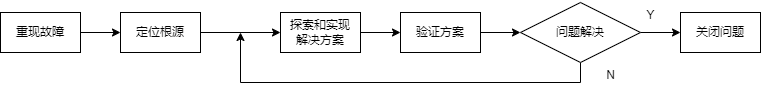

The diagram above was exported from draw.io. Its source (the exported page's mxGraphModel, read from the mxfile embedded in the PNG):
<mxGraphModel dx="1036" dy="614" grid="1" gridSize="10" guides="1" tooltips="1" connect="1" arrows="1" fold="1" page="1" pageScale="1" pageWidth="827" pageHeight="1169" math="0" shadow="0">
  <root>
    <mxCell id="0" />
    <mxCell id="1" parent="0" />
    <mxCell id="YeW74QISfcQxSQzS1C2C-7" style="edgeStyle=orthogonalEdgeStyle;rounded=0;orthogonalLoop=1;jettySize=auto;html=1;exitX=1;exitY=0.5;exitDx=0;exitDy=0;" edge="1" parent="1" source="YeW74QISfcQxSQzS1C2C-1" target="YeW74QISfcQxSQzS1C2C-2">
      <mxGeometry relative="1" as="geometry" />
    </mxCell>
    <mxCell id="YeW74QISfcQxSQzS1C2C-1" value="重现故障" style="rounded=0;whiteSpace=wrap;html=1;" vertex="1" parent="1">
      <mxGeometry x="160" y="240" width="80" height="40" as="geometry" />
    </mxCell>
    <mxCell id="YeW74QISfcQxSQzS1C2C-8" style="edgeStyle=orthogonalEdgeStyle;rounded=0;orthogonalLoop=1;jettySize=auto;html=1;exitX=1;exitY=0.5;exitDx=0;exitDy=0;" edge="1" parent="1" source="YeW74QISfcQxSQzS1C2C-2" target="YeW74QISfcQxSQzS1C2C-3">
      <mxGeometry relative="1" as="geometry" />
    </mxCell>
    <mxCell id="YeW74QISfcQxSQzS1C2C-2" value="定位根源" style="rounded=0;whiteSpace=wrap;html=1;" vertex="1" parent="1">
      <mxGeometry x="280" y="240" width="80" height="40" as="geometry" />
    </mxCell>
    <mxCell id="YeW74QISfcQxSQzS1C2C-9" style="edgeStyle=orthogonalEdgeStyle;rounded=0;orthogonalLoop=1;jettySize=auto;html=1;exitX=1;exitY=0.5;exitDx=0;exitDy=0;entryX=0;entryY=0.5;entryDx=0;entryDy=0;" edge="1" parent="1" source="YeW74QISfcQxSQzS1C2C-3" target="YeW74QISfcQxSQzS1C2C-4">
      <mxGeometry relative="1" as="geometry" />
    </mxCell>
    <mxCell id="YeW74QISfcQxSQzS1C2C-3" value="探索和实现&lt;div&gt;解决方案&lt;/div&gt;" style="rounded=0;whiteSpace=wrap;html=1;" vertex="1" parent="1">
      <mxGeometry x="440" y="240" width="80" height="40" as="geometry" />
    </mxCell>
    <mxCell id="YeW74QISfcQxSQzS1C2C-10" style="edgeStyle=orthogonalEdgeStyle;rounded=0;orthogonalLoop=1;jettySize=auto;html=1;exitX=1;exitY=0.5;exitDx=0;exitDy=0;" edge="1" parent="1" source="YeW74QISfcQxSQzS1C2C-4" target="YeW74QISfcQxSQzS1C2C-5">
      <mxGeometry relative="1" as="geometry" />
    </mxCell>
    <mxCell id="YeW74QISfcQxSQzS1C2C-4" value="验证方案" style="rounded=0;whiteSpace=wrap;html=1;" vertex="1" parent="1">
      <mxGeometry x="560" y="240" width="80" height="40" as="geometry" />
    </mxCell>
    <mxCell id="YeW74QISfcQxSQzS1C2C-11" style="edgeStyle=orthogonalEdgeStyle;rounded=0;orthogonalLoop=1;jettySize=auto;html=1;exitX=1;exitY=0.5;exitDx=0;exitDy=0;entryX=0;entryY=0.5;entryDx=0;entryDy=0;" edge="1" parent="1" source="YeW74QISfcQxSQzS1C2C-5" target="YeW74QISfcQxSQzS1C2C-6">
      <mxGeometry relative="1" as="geometry" />
    </mxCell>
    <mxCell id="YeW74QISfcQxSQzS1C2C-15" style="edgeStyle=orthogonalEdgeStyle;rounded=0;orthogonalLoop=1;jettySize=auto;html=1;exitX=0.5;exitY=1;exitDx=0;exitDy=0;" edge="1" parent="1" source="YeW74QISfcQxSQzS1C2C-5">
      <mxGeometry relative="1" as="geometry">
        <mxPoint x="400" y="260" as="targetPoint" />
        <Array as="points">
          <mxPoint x="740" y="310" />
          <mxPoint x="400" y="310" />
        </Array>
      </mxGeometry>
    </mxCell>
    <mxCell id="YeW74QISfcQxSQzS1C2C-5" value="问题解决" style="rhombus;whiteSpace=wrap;html=1;" vertex="1" parent="1">
      <mxGeometry x="680" y="230" width="120" height="60" as="geometry" />
    </mxCell>
    <mxCell id="YeW74QISfcQxSQzS1C2C-6" value="关闭问题" style="rounded=0;whiteSpace=wrap;html=1;" vertex="1" parent="1">
      <mxGeometry x="840" y="240" width="80" height="40" as="geometry" />
    </mxCell>
    <mxCell id="YeW74QISfcQxSQzS1C2C-12" value="Y" style="text;html=1;align=center;verticalAlign=middle;resizable=0;points=[];autosize=1;strokeColor=none;fillColor=none;" vertex="1" parent="1">
      <mxGeometry x="795" y="228" width="30" height="30" as="geometry" />
    </mxCell>
    <mxCell id="YeW74QISfcQxSQzS1C2C-13" value="N" style="text;html=1;align=center;verticalAlign=middle;resizable=0;points=[];autosize=1;strokeColor=none;fillColor=none;" vertex="1" parent="1">
      <mxGeometry x="755" y="288" width="30" height="30" as="geometry" />
    </mxCell>
  </root>
</mxGraphModel>